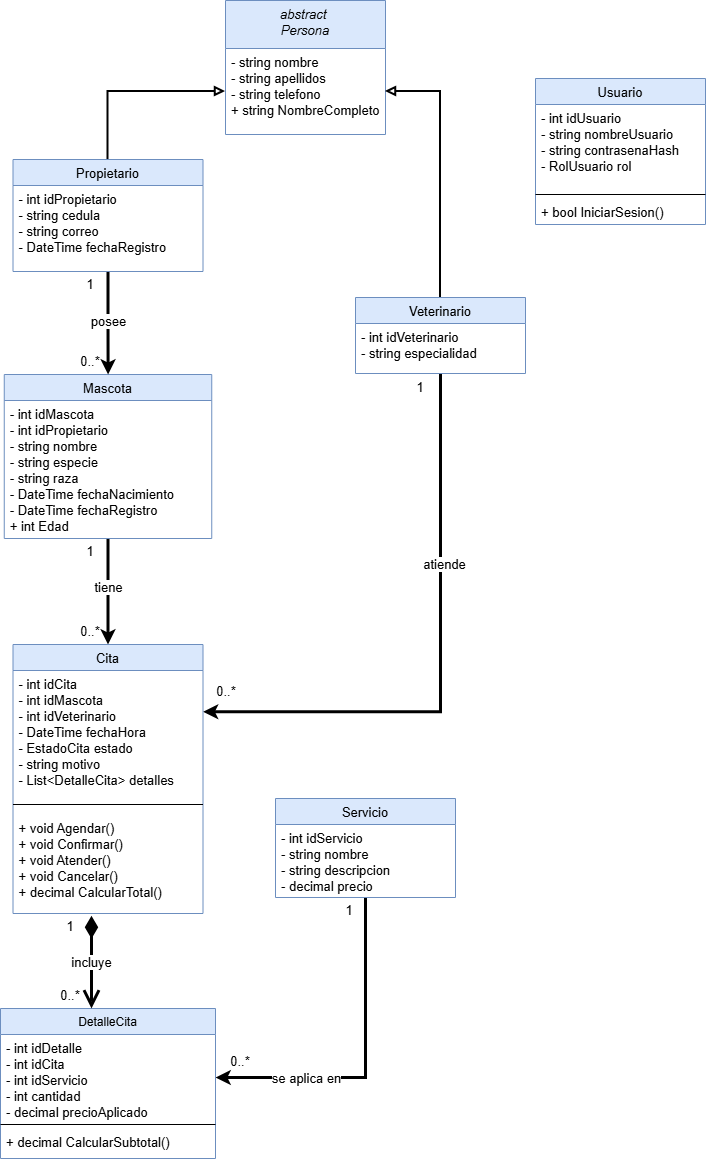

The diagram above was exported from draw.io. Its source (the exported page's mxGraphModel, read from the mxfile embedded in the PNG):
<mxGraphModel dx="2160" dy="1201" grid="1" gridSize="10" guides="1" tooltips="1" connect="1" arrows="1" fold="1" page="1" pageScale="1" pageWidth="827" pageHeight="1169" math="0" shadow="0">
  <root>
    <mxCell id="WIyWlLk6GJQsqaUBKTNV-0" />
    <mxCell id="WIyWlLk6GJQsqaUBKTNV-1" parent="WIyWlLk6GJQsqaUBKTNV-0" />
    <mxCell id="zkfFHV4jXpPFQw0GAbJ--0" parent="WIyWlLk6GJQsqaUBKTNV-1" style="swimlane;fontStyle=2;align=center;verticalAlign=top;childLayout=stackLayout;horizontal=1;startSize=48;horizontalStack=0;resizeParent=1;resizeLast=0;collapsible=1;marginBottom=0;rounded=0;shadow=0;strokeWidth=1;fillColor=#dae8fc;strokeColor=#6c8ebf;fontSize=13;" value="abstract &#10;Persona" vertex="1">
      <mxGeometry height="134" width="160" x="290" y="2" as="geometry">
        <mxRectangle height="26" width="160" x="230" y="140" as="alternateBounds" />
      </mxGeometry>
    </mxCell>
    <mxCell id="zkfFHV4jXpPFQw0GAbJ--1" parent="zkfFHV4jXpPFQw0GAbJ--0" style="text;align=left;verticalAlign=top;spacingLeft=4;spacingRight=4;overflow=hidden;rotatable=0;points=[[0,0.5],[1,0.5]];portConstraint=eastwest;fontSize=13;" value="- string nombre&#10;- string apellidos&#10;- string telefono&#10;+ string NombreCompleto" vertex="1">
      <mxGeometry height="86" width="160" y="48" as="geometry" />
    </mxCell>
    <mxCell id="zkfFHV4jXpPFQw0GAbJ--17" parent="WIyWlLk6GJQsqaUBKTNV-1" style="swimlane;fontStyle=0;align=center;verticalAlign=top;childLayout=stackLayout;horizontal=1;startSize=26;horizontalStack=0;resizeParent=1;resizeLast=0;collapsible=1;marginBottom=0;rounded=0;shadow=0;strokeWidth=1;fillColor=#dae8fc;strokeColor=#6c8ebf;fontSize=13;" value="Usuario" vertex="1">
      <mxGeometry height="146" width="170" x="600" y="80" as="geometry">
        <mxRectangle height="26" width="160" x="550" y="140" as="alternateBounds" />
      </mxGeometry>
    </mxCell>
    <mxCell id="zkfFHV4jXpPFQw0GAbJ--21" parent="zkfFHV4jXpPFQw0GAbJ--17" style="text;align=left;verticalAlign=top;spacingLeft=4;spacingRight=4;overflow=hidden;rotatable=0;points=[[0,0.5],[1,0.5]];portConstraint=eastwest;rounded=0;shadow=0;html=0;fontSize=13;" value="- int idUsuario&#10;- string nombreUsuario&#10;- string contrasenaHash&#10;- RolUsuario rol" vertex="1">
      <mxGeometry height="86" width="170" y="26" as="geometry" />
    </mxCell>
    <mxCell id="zkfFHV4jXpPFQw0GAbJ--23" parent="zkfFHV4jXpPFQw0GAbJ--17" style="line;html=1;strokeWidth=1;align=left;verticalAlign=middle;spacingTop=-1;spacingLeft=3;spacingRight=3;rotatable=0;labelPosition=right;points=[];portConstraint=eastwest;fontSize=13;" value="" vertex="1">
      <mxGeometry height="8" width="170" y="112" as="geometry" />
    </mxCell>
    <mxCell id="zkfFHV4jXpPFQw0GAbJ--25" parent="zkfFHV4jXpPFQw0GAbJ--17" style="text;align=left;verticalAlign=top;spacingLeft=4;spacingRight=4;overflow=hidden;rotatable=0;points=[[0,0.5],[1,0.5]];portConstraint=eastwest;fontSize=13;" value="+ bool IniciarSesion()" vertex="1">
      <mxGeometry height="26" width="170" y="120" as="geometry" />
    </mxCell>
    <mxCell id="WOLbBzSoSQwdiLg7nK_c-50" edge="1" parent="WIyWlLk6GJQsqaUBKTNV-1" source="WOLbBzSoSQwdiLg7nK_c-18" style="edgeStyle=orthogonalEdgeStyle;rounded=0;orthogonalLoop=1;jettySize=auto;html=1;exitX=0.5;exitY=1;exitDx=0;exitDy=0;entryX=0.5;entryY=0;entryDx=0;entryDy=0;fontSize=15;strokeWidth=3;" target="WOLbBzSoSQwdiLg7nK_c-32">
      <mxGeometry relative="1" as="geometry" />
    </mxCell>
    <mxCell id="WOLbBzSoSQwdiLg7nK_c-64" connectable="0" parent="WOLbBzSoSQwdiLg7nK_c-50" style="edgeLabel;html=1;align=center;verticalAlign=middle;resizable=0;points=[];fontSize=13;" value="tiene" vertex="1">
      <mxGeometry relative="1" x="-0.0726" as="geometry">
        <mxPoint as="offset" />
      </mxGeometry>
    </mxCell>
    <mxCell id="WOLbBzSoSQwdiLg7nK_c-18" parent="WIyWlLk6GJQsqaUBKTNV-1" style="swimlane;fontStyle=0;align=center;verticalAlign=top;childLayout=stackLayout;horizontal=1;startSize=26;horizontalStack=0;resizeParent=1;resizeLast=0;collapsible=1;marginBottom=0;rounded=0;shadow=0;strokeWidth=1;fillColor=#dae8fc;strokeColor=#6c8ebf;fontSize=13;" value="Mascota" vertex="1">
      <mxGeometry height="164" width="207.5" x="68.75" y="376" as="geometry">
        <mxRectangle height="26" width="160" x="550" y="140" as="alternateBounds" />
      </mxGeometry>
    </mxCell>
    <mxCell id="WOLbBzSoSQwdiLg7nK_c-19" parent="WOLbBzSoSQwdiLg7nK_c-18" style="text;align=left;verticalAlign=top;spacingLeft=4;spacingRight=4;overflow=hidden;rotatable=0;points=[[0,0.5],[1,0.5]];portConstraint=eastwest;rounded=0;shadow=0;html=0;fontSize=13;" value="- int idMascota&#10;- int idPropietario&#10;- string nombre&#10;- string especie&#10;- string raza&#10;- DateTime fechaNacimiento&#10;- DateTime fechaRegistro&#10;+ int Edad" vertex="1">
      <mxGeometry height="130" width="207.5" y="26" as="geometry" />
    </mxCell>
    <mxCell id="WOLbBzSoSQwdiLg7nK_c-49" edge="1" parent="WIyWlLk6GJQsqaUBKTNV-1" source="WOLbBzSoSQwdiLg7nK_c-22" style="edgeStyle=orthogonalEdgeStyle;rounded=0;orthogonalLoop=1;jettySize=auto;html=1;exitX=0.5;exitY=1;exitDx=0;exitDy=0;entryX=1;entryY=0.25;entryDx=0;entryDy=0;fontSize=15;strokeWidth=3;" target="WOLbBzSoSQwdiLg7nK_c-32">
      <mxGeometry relative="1" as="geometry" />
    </mxCell>
    <mxCell id="WOLbBzSoSQwdiLg7nK_c-61" connectable="0" parent="WOLbBzSoSQwdiLg7nK_c-49" style="edgeLabel;html=1;align=center;verticalAlign=middle;resizable=0;points=[];fontSize=13;" value="atiende" vertex="1">
      <mxGeometry relative="1" x="0.6789" y="-2" as="geometry">
        <mxPoint x="148" y="-146" as="offset" />
      </mxGeometry>
    </mxCell>
    <mxCell id="WOLbBzSoSQwdiLg7nK_c-22" parent="WIyWlLk6GJQsqaUBKTNV-1" style="swimlane;fontStyle=0;align=center;verticalAlign=top;childLayout=stackLayout;horizontal=1;startSize=26;horizontalStack=0;resizeParent=1;resizeLast=0;collapsible=1;marginBottom=0;rounded=0;shadow=0;strokeWidth=1;fillColor=#dae8fc;strokeColor=#6c8ebf;fontSize=13;" value="Veterinario" vertex="1">
      <mxGeometry height="76" width="170" x="420" y="299" as="geometry">
        <mxRectangle height="26" width="160" x="550" y="140" as="alternateBounds" />
      </mxGeometry>
    </mxCell>
    <mxCell id="WOLbBzSoSQwdiLg7nK_c-23" parent="WOLbBzSoSQwdiLg7nK_c-22" style="text;align=left;verticalAlign=top;spacingLeft=4;spacingRight=4;overflow=hidden;rotatable=0;points=[[0,0.5],[1,0.5]];portConstraint=eastwest;rounded=0;shadow=0;html=0;fontSize=13;" value="- int idVeterinario&#10;- string especialidad" vertex="1">
      <mxGeometry height="42" width="170" y="26" as="geometry" />
    </mxCell>
    <mxCell id="WOLbBzSoSQwdiLg7nK_c-51" edge="1" parent="WIyWlLk6GJQsqaUBKTNV-1" source="WOLbBzSoSQwdiLg7nK_c-26" style="edgeStyle=orthogonalEdgeStyle;rounded=0;orthogonalLoop=1;jettySize=auto;html=1;exitX=0.5;exitY=1;exitDx=0;exitDy=0;fontSize=15;strokeWidth=3;" target="WOLbBzSoSQwdiLg7nK_c-18">
      <mxGeometry relative="1" as="geometry" />
    </mxCell>
    <mxCell id="WOLbBzSoSQwdiLg7nK_c-65" connectable="0" parent="WOLbBzSoSQwdiLg7nK_c-51" style="edgeLabel;html=1;align=center;verticalAlign=middle;resizable=0;points=[];fontSize=13;" value="posee" vertex="1">
      <mxGeometry relative="1" x="-0.2184" y="-1" as="geometry">
        <mxPoint x="1" y="9" as="offset" />
      </mxGeometry>
    </mxCell>
    <mxCell id="WOLbBzSoSQwdiLg7nK_c-26" parent="WIyWlLk6GJQsqaUBKTNV-1" style="swimlane;fontStyle=0;align=center;verticalAlign=top;childLayout=stackLayout;horizontal=1;startSize=26;horizontalStack=0;resizeParent=1;resizeLast=0;collapsible=1;marginBottom=0;rounded=0;shadow=0;strokeWidth=1;fillColor=#dae8fc;strokeColor=#6c8ebf;fontSize=13;" value="Propietario" vertex="1">
      <mxGeometry height="112" width="190" x="77.5" y="161" as="geometry">
        <mxRectangle height="26" width="160" x="550" y="140" as="alternateBounds" />
      </mxGeometry>
    </mxCell>
    <mxCell id="WOLbBzSoSQwdiLg7nK_c-27" parent="WOLbBzSoSQwdiLg7nK_c-26" style="text;align=left;verticalAlign=top;spacingLeft=4;spacingRight=4;overflow=hidden;rotatable=0;points=[[0,0.5],[1,0.5]];portConstraint=eastwest;rounded=0;shadow=0;html=0;fontSize=13;" value="- int idPropietario&#10;- string cedula&#10;- string correo&#10;- DateTime fechaRegistro" vertex="1">
      <mxGeometry height="70" width="190" y="26" as="geometry" />
    </mxCell>
    <mxCell id="WOLbBzSoSQwdiLg7nK_c-32" parent="WIyWlLk6GJQsqaUBKTNV-1" style="swimlane;fontStyle=0;align=center;verticalAlign=top;childLayout=stackLayout;horizontal=1;startSize=26;horizontalStack=0;resizeParent=1;resizeLast=0;collapsible=1;marginBottom=0;rounded=0;shadow=0;strokeWidth=1;fillColor=#dae8fc;strokeColor=#6c8ebf;fontSize=13;" value="Cita" vertex="1">
      <mxGeometry height="269" width="190" x="77.5" y="646" as="geometry">
        <mxRectangle height="26" width="160" x="550" y="140" as="alternateBounds" />
      </mxGeometry>
    </mxCell>
    <mxCell id="WOLbBzSoSQwdiLg7nK_c-33" parent="WOLbBzSoSQwdiLg7nK_c-32" style="text;align=left;verticalAlign=top;spacingLeft=4;spacingRight=4;overflow=hidden;rotatable=0;points=[[0,0.5],[1,0.5]];portConstraint=eastwest;rounded=0;shadow=0;html=0;fontSize=13;" value="- int idCita&#10;- int idMascota&#10;- int idVeterinario&#10;- DateTime fechaHora&#10;- EstadoCita estado&#10;- string motivo&#10;- List&lt;DetalleCita&gt; detalles" vertex="1">
      <mxGeometry height="124" width="190" y="26" as="geometry" />
    </mxCell>
    <mxCell id="WOLbBzSoSQwdiLg7nK_c-34" parent="WOLbBzSoSQwdiLg7nK_c-32" style="line;html=1;strokeWidth=1;align=left;verticalAlign=middle;spacingTop=-1;spacingLeft=3;spacingRight=3;rotatable=0;labelPosition=right;points=[];portConstraint=eastwest;fontSize=13;" value="" vertex="1">
      <mxGeometry height="20" width="190" y="150" as="geometry" />
    </mxCell>
    <mxCell id="WOLbBzSoSQwdiLg7nK_c-35" parent="WOLbBzSoSQwdiLg7nK_c-32" style="text;align=left;verticalAlign=top;spacingLeft=4;spacingRight=4;overflow=hidden;rotatable=0;points=[[0,0.5],[1,0.5]];portConstraint=eastwest;fontSize=13;" value="+ void Agendar()&#10;+ void Confirmar()&#10;+ void Atender()&#10;+ void Cancelar()&#10;+ decimal CalcularTotal()" vertex="1">
      <mxGeometry height="99" width="190" y="170" as="geometry" />
    </mxCell>
    <mxCell id="WOLbBzSoSQwdiLg7nK_c-44" edge="1" parent="WIyWlLk6GJQsqaUBKTNV-1" source="WOLbBzSoSQwdiLg7nK_c-36" style="edgeStyle=orthogonalEdgeStyle;rounded=0;orthogonalLoop=1;jettySize=auto;html=1;exitX=0.5;exitY=1;exitDx=0;exitDy=0;entryX=1;entryY=0.5;entryDx=0;entryDy=0;fontSize=15;strokeWidth=3;" target="WOLbBzSoSQwdiLg7nK_c-41">
      <mxGeometry relative="1" as="geometry" />
    </mxCell>
    <mxCell id="WOLbBzSoSQwdiLg7nK_c-62" connectable="0" parent="WOLbBzSoSQwdiLg7nK_c-44" style="edgeLabel;html=1;align=center;verticalAlign=middle;resizable=0;points=[];fontSize=13;" value="se aplica en" vertex="1">
      <mxGeometry relative="1" x="0.3155" y="1" as="geometry">
        <mxPoint x="-23" y="-1" as="offset" />
      </mxGeometry>
    </mxCell>
    <mxCell id="WOLbBzSoSQwdiLg7nK_c-36" parent="WIyWlLk6GJQsqaUBKTNV-1" style="swimlane;fontStyle=0;align=center;verticalAlign=top;childLayout=stackLayout;horizontal=1;startSize=26;horizontalStack=0;resizeParent=1;resizeLast=0;collapsible=1;marginBottom=0;rounded=0;shadow=0;strokeWidth=1;fillColor=#dae8fc;strokeColor=#6c8ebf;fontSize=13;" value="Servicio" vertex="1">
      <mxGeometry height="99" width="180" x="340" y="800" as="geometry">
        <mxRectangle height="26" width="160" x="550" y="140" as="alternateBounds" />
      </mxGeometry>
    </mxCell>
    <mxCell id="WOLbBzSoSQwdiLg7nK_c-37" parent="WOLbBzSoSQwdiLg7nK_c-36" style="text;align=left;verticalAlign=top;spacingLeft=4;spacingRight=4;overflow=hidden;rotatable=0;points=[[0,0.5],[1,0.5]];portConstraint=eastwest;rounded=0;shadow=0;html=0;fontSize=13;" value="- int idServicio&#10;- string nombre&#10;- string descripcion&#10;- decimal precio" vertex="1">
      <mxGeometry height="70" width="180" y="26" as="geometry" />
    </mxCell>
    <mxCell id="WOLbBzSoSQwdiLg7nK_c-40" parent="WIyWlLk6GJQsqaUBKTNV-1" style="swimlane;fontStyle=0;align=center;verticalAlign=top;childLayout=stackLayout;horizontal=1;startSize=26;horizontalStack=0;resizeParent=1;resizeLast=0;collapsible=1;marginBottom=0;rounded=0;shadow=0;strokeWidth=1;fillColor=#dae8fc;strokeColor=#6c8ebf;" value="DetalleCita" vertex="1">
      <mxGeometry height="150" width="215" x="65" y="1010" as="geometry">
        <mxRectangle height="26" width="160" x="550" y="140" as="alternateBounds" />
      </mxGeometry>
    </mxCell>
    <mxCell id="WOLbBzSoSQwdiLg7nK_c-41" parent="WOLbBzSoSQwdiLg7nK_c-40" style="text;align=left;verticalAlign=top;spacingLeft=4;spacingRight=4;overflow=hidden;rotatable=0;points=[[0,0.5],[1,0.5]];portConstraint=eastwest;rounded=0;shadow=0;html=0;fontSize=13;" value="- int idDetalle&#10;- int idCita&#10;- int idServicio&#10;- int cantidad&#10;- decimal precioAplicado" vertex="1">
      <mxGeometry height="86" width="215" y="26" as="geometry" />
    </mxCell>
    <mxCell id="WOLbBzSoSQwdiLg7nK_c-42" parent="WOLbBzSoSQwdiLg7nK_c-40" style="line;html=1;strokeWidth=1;align=left;verticalAlign=middle;spacingTop=-1;spacingLeft=3;spacingRight=3;rotatable=0;labelPosition=right;points=[];portConstraint=eastwest;fontSize=13;" value="" vertex="1">
      <mxGeometry height="8" width="215" y="112" as="geometry" />
    </mxCell>
    <mxCell id="WOLbBzSoSQwdiLg7nK_c-43" parent="WOLbBzSoSQwdiLg7nK_c-40" style="text;align=left;verticalAlign=top;spacingLeft=4;spacingRight=4;overflow=hidden;rotatable=0;points=[[0,0.5],[1,0.5]];portConstraint=eastwest;fontSize=13;" value="+ decimal CalcularSubtotal()" vertex="1">
      <mxGeometry height="26" width="215" y="120" as="geometry" />
    </mxCell>
    <mxCell id="WOLbBzSoSQwdiLg7nK_c-45" parent="WIyWlLk6GJQsqaUBKTNV-1" style="text;html=1;whiteSpace=wrap;strokeColor=none;fillColor=none;align=center;verticalAlign=middle;rounded=0;fontSize=13;" value="1" vertex="1">
      <mxGeometry height="26" width="30" x="399" y="899" as="geometry" />
    </mxCell>
    <mxCell id="WOLbBzSoSQwdiLg7nK_c-54" parent="WIyWlLk6GJQsqaUBKTNV-1" style="text;html=1;whiteSpace=wrap;strokeColor=none;fillColor=none;align=center;verticalAlign=middle;rounded=0;fontSize=13;" value="1" vertex="1">
      <mxGeometry height="26" width="30" x="140" y="540" as="geometry" />
    </mxCell>
    <mxCell id="WOLbBzSoSQwdiLg7nK_c-55" parent="WIyWlLk6GJQsqaUBKTNV-1" style="text;html=1;whiteSpace=wrap;strokeColor=none;fillColor=none;align=center;verticalAlign=middle;rounded=0;fontSize=13;" value="1" vertex="1">
      <mxGeometry height="26" width="30" x="470" y="376" as="geometry" />
    </mxCell>
    <mxCell id="WOLbBzSoSQwdiLg7nK_c-56" parent="WIyWlLk6GJQsqaUBKTNV-1" style="text;html=1;whiteSpace=wrap;strokeColor=none;fillColor=none;align=center;verticalAlign=middle;rounded=0;fontSize=13;" value="1" vertex="1">
      <mxGeometry height="26" width="30" x="140" y="273" as="geometry" />
    </mxCell>
    <mxCell id="WOLbBzSoSQwdiLg7nK_c-57" parent="WIyWlLk6GJQsqaUBKTNV-1" style="text;html=1;whiteSpace=wrap;strokeColor=none;fillColor=none;align=center;verticalAlign=middle;rounded=0;fontSize=13;" value="0..*" vertex="1">
      <mxGeometry height="26" width="30" x="140" y="350" as="geometry" />
    </mxCell>
    <mxCell id="WOLbBzSoSQwdiLg7nK_c-58" parent="WIyWlLk6GJQsqaUBKTNV-1" style="text;html=1;whiteSpace=wrap;strokeColor=none;fillColor=none;align=center;verticalAlign=middle;rounded=0;fontSize=13;" value="0..*" vertex="1">
      <mxGeometry height="26" width="30" x="140" y="620" as="geometry" />
    </mxCell>
    <mxCell id="WOLbBzSoSQwdiLg7nK_c-59" parent="WIyWlLk6GJQsqaUBKTNV-1" style="text;html=1;whiteSpace=wrap;strokeColor=none;fillColor=none;align=center;verticalAlign=middle;rounded=0;fontSize=13;" value="0..*" vertex="1">
      <mxGeometry height="26" width="30" x="290" y="1050" as="geometry" />
    </mxCell>
    <mxCell id="WOLbBzSoSQwdiLg7nK_c-60" parent="WIyWlLk6GJQsqaUBKTNV-1" style="text;html=1;whiteSpace=wrap;strokeColor=none;fillColor=none;align=center;verticalAlign=middle;rounded=0;fontSize=13;" value="0..*" vertex="1">
      <mxGeometry height="26" width="30" x="120" y="984" as="geometry" />
    </mxCell>
    <mxCell id="WOLbBzSoSQwdiLg7nK_c-68" parent="WIyWlLk6GJQsqaUBKTNV-1" style="text;html=1;whiteSpace=wrap;strokeColor=none;fillColor=none;align=center;verticalAlign=middle;rounded=0;fontSize=13;" value="0..*" vertex="1">
      <mxGeometry height="26" width="30" x="276.25" y="680" as="geometry" />
    </mxCell>
    <mxCell id="WOLbBzSoSQwdiLg7nK_c-73" edge="1" parent="WIyWlLk6GJQsqaUBKTNV-1" style="edgeStyle=orthogonalEdgeStyle;rounded=0;orthogonalLoop=1;jettySize=auto;html=1;innerLoopWaypoints=1;exitX=0.5;exitY=1;exitDx=0;exitDy=0;">
      <mxGeometry relative="1" as="geometry">
        <mxPoint x="154.99999999999977" y="945" as="sourcePoint" />
        <mxPoint x="154.99999999999977" y="945" as="targetPoint" />
      </mxGeometry>
    </mxCell>
    <mxCell id="WOLbBzSoSQwdiLg7nK_c-75" edge="1" parent="WIyWlLk6GJQsqaUBKTNV-1" source="WOLbBzSoSQwdiLg7nK_c-35" style="endArrow=open;html=1;endSize=12;startArrow=diamondThin;startSize=14;startFill=1;edgeStyle=orthogonalEdgeStyle;align=left;verticalAlign=bottom;rounded=0;exitX=0.413;exitY=1.024;exitDx=0;exitDy=0;exitPerimeter=0;fontSize=15;strokeWidth=3;" value="">
      <mxGeometry relative="1" x="-0.4527" y="-36" as="geometry">
        <mxPoint as="offset" />
        <Array as="points">
          <mxPoint x="156" y="1010" />
        </Array>
        <mxPoint x="142.5" y="960" as="sourcePoint" />
        <mxPoint x="156" y="1010" as="targetPoint" />
      </mxGeometry>
    </mxCell>
    <mxCell id="WOLbBzSoSQwdiLg7nK_c-76" connectable="0" parent="WOLbBzSoSQwdiLg7nK_c-75" style="edgeLabel;html=1;align=center;verticalAlign=middle;resizable=0;points=[];fontSize=13;" value="incluye" vertex="1">
      <mxGeometry relative="1" x="0.0854" y="-1" as="geometry">
        <mxPoint y="-4" as="offset" />
      </mxGeometry>
    </mxCell>
    <mxCell id="WOLbBzSoSQwdiLg7nK_c-77" parent="WIyWlLk6GJQsqaUBKTNV-1" style="text;html=1;whiteSpace=wrap;strokeColor=none;fillColor=none;align=center;verticalAlign=middle;rounded=0;fontSize=13;" value="1" vertex="1">
      <mxGeometry height="26" width="30" x="120" y="915" as="geometry" />
    </mxCell>
    <mxCell id="WOLbBzSoSQwdiLg7nK_c-80" edge="1" parent="WIyWlLk6GJQsqaUBKTNV-1" source="WOLbBzSoSQwdiLg7nK_c-22" style="edgeStyle=orthogonalEdgeStyle;rounded=0;orthogonalLoop=1;jettySize=auto;exitX=0.5;exitY=0;exitDx=0;exitDy=0;entryX=1;entryY=0.5;entryDx=0;entryDy=0;fontColor=default;labelBackgroundColor=default;html=1;endArrow=block;endFill=0;fontSize=15;strokeWidth=2;" target="zkfFHV4jXpPFQw0GAbJ--1" value="">
      <mxGeometry relative="1" as="geometry" />
    </mxCell>
    <mxCell id="WOLbBzSoSQwdiLg7nK_c-81" edge="1" parent="WIyWlLk6GJQsqaUBKTNV-1" source="WOLbBzSoSQwdiLg7nK_c-26" style="edgeStyle=orthogonalEdgeStyle;rounded=0;orthogonalLoop=1;jettySize=auto;entryX=0;entryY=0.5;entryDx=0;entryDy=0;fontColor=default;labelBackgroundColor=default;html=1;endArrow=block;endFill=0;fontSize=15;strokeWidth=2;" target="zkfFHV4jXpPFQw0GAbJ--1" value="">
      <mxGeometry relative="1" as="geometry">
        <mxPoint x="272.5" y="246" as="sourcePoint" />
        <mxPoint x="220.5" y="30" as="targetPoint" />
      </mxGeometry>
    </mxCell>
  </root>
</mxGraphModel>